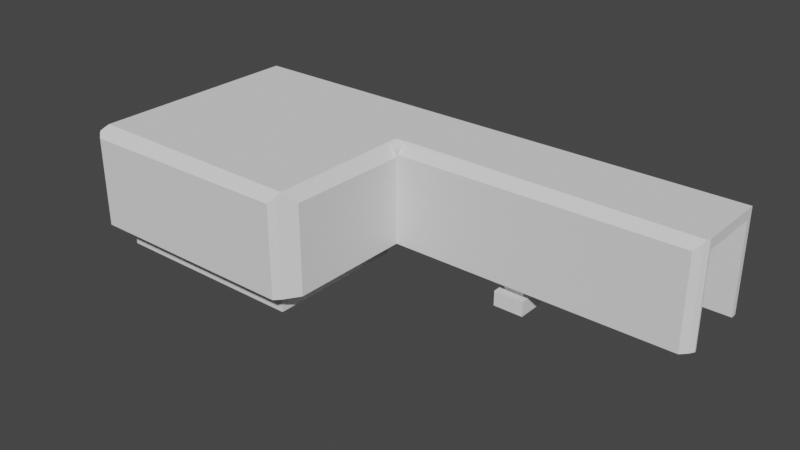 # Source: Mavic2FlexBoxTopWithEdgeOutput.blend  (saved by Blender 3.5.10; exported with 4.5.12 LTS)
import bpy
from mathutils import Matrix  # noqa: F401  (used for matrix-valued properties, if any)

bpy.ops.wm.read_factory_settings(use_empty=True)
scene = bpy.context.scene
scene.name = 'Scene'

# ---- collections
col_collection = bpy.data.collections.new('Collection'); scene.collection.children.link(col_collection)

# ---- world
world_world = bpy.data.worlds.new('World'); scene.world = world_world
world_world.use_nodes = True; world_world.node_tree.nodes.clear()
_N = world_world.node_tree.nodes; _L = world_world.node_tree.links
n0 = _N.new('ShaderNodeOutputWorld'); n0.name = 'World Output'; n0.location = (300, 300)
n1 = _N.new('ShaderNodeBackground'); n1.name = 'Background'; n1.location = (10, 300)
n1.inputs[0].default_value = (0.05088, 0.05088, 0.05088, 1.0)
_L.new(n1.outputs[0], n0.inputs[0])
n0.is_active_output = True
world_world.color = (0.05088, 0.05088, 0.05088)
world_world.use_sun_shadow = False
world_world.sun_shadow_jitter_overblur = 0.0

# ---- meshes
me_cube_009 = bpy.data.meshes.new('Cube.009')
me_cube_009.from_pydata([(0.4259, 0.225, -1.5), (-0.9259, -0.8333, -1.5), (0.4259, 0.6833, -1.507), (-0.8889, -0.75, -1.5), (-0.2461, 0.8417, -0.3948), (-0.9259, -0.8333, -0.5), (0.4259, 0.225, -1.2), (-0.8889, -0.75, -0.5), (0.4259, 0.6833, -1.207), (-0.9259, 0.8333, -1.5), (0.3148, 0.6833, -1.507), (-0.8889, 0.75, -1.5), (-0.9259, 0.8333, -0.5), (0.4259, 0.6833, -1.507), (0.3148, 0.6833, -1.207), (-0.8889, 0.75, -0.5), (-0.1852, -0.8333, -1.5), (0.3148, 0.225, -1.5), (-0.2222, -0.75, -1.5), (0.4259, 0.9333, -1.507), (-0.09259, 0.2083, -1.0), (-0.08505, 0.2721, 0.9603), (-0.2222, -0.75, -0.5), (0.4259, 0.9333, -1.207), (0.3148, 0.9333, -1.507), (0.3148, 0.225, -1.2), (0.3148, 0.9333, -1.207), (0.4259, 0.475, -1.5), (0.4259, 0.475, -1.2), (0.3148, 0.475, -1.5), (0.4259, 0.6833, -1.207), (0.3148, 0.475, -1.2), (0.3148, 0.6833, -1.507), (-0.9259, -0.8333, 0.8), (0.3148, 0.6833, -1.207), (-0.2407, 0.3125, 0.8), (0.4259, 0.9333, -1.507), (-0.1493, -1.0, -1.0), (0.4259, 0.9333, -1.207), (-0.9259, 0.8333, 0.8), (0.3148, 0.9333, -1.507), (-0.2407, 0.8542, 0.8), (0.3148, 0.9333, -1.207), (-0.1852, -0.8333, 0.8), (-0.1285, -0.9514, -1.0), (-0.09259, -0.8259, -1.0), (-0.1852, 0.8333, 0.8), (-0.09259, 0.2083, -1.0), (0.8472, 0.2083, -1.0), (0.8822, 0.2083, -0.7843), (-1.0, 0.8999, -1.0), (-0.9619, 1.0, -1.0), (-0.9928, 0.9261, -1.0), (-1.0, -0.8969, -1.0), (-0.961, -1.0, -1.0), (-0.9724, -0.9777, -1.0), (1.0, 0.2965, -1.0), (1.0, 0.2965, 1.0), (0.9679, 0.2083, -1.0), (0.9885, 0.2561, -1.0), (0.9679, 0.2083, -0.9413), (0.9666, 1.0, -1.0), (1.0, 0.9038, -1.0), (0.9849, 0.9569, -1.0), (1.0, 0.3125, -1.0), (1.0, 0.3125, 0.8), (1.0, 0.8542, -1.0), (1.0, 0.8542, 0.8), (-0.2407, 0.8542, -1.0), (-0.9259, -0.8333, -1.0), (-0.9259, 0.8333, -1.0), (-0.1852, -0.8333, -1.0), (-0.2407, 0.8333, 0.8), (-0.1852, 0.3125, 0.8), (0.3333, 0.3125, -1.0), (0.3333, 0.2932, -1.0), (0.4074, 0.3125, -1.0), (0.4074, 0.2932, -1.0), (0.3333, 0.3125, -0.01392), (0.4074, 0.3125, -0.01392), (0.3333, 0.8667, -1.0), (0.3333, 0.8542, -1.0), (0.4074, 0.8667, -1.0), (0.4074, 0.8542, -1.0), (0.3333, 0.8542, -0.0201), (0.4074, 0.8542, -0.0201), (0.3333, 0.7, -1.207), (0.3333, 0.8667, -1.207), (0.4074, 0.7, -1.207), (0.4074, 0.8667, -1.207), (0.3333, 0.2932, -1.2), (0.4074, 0.2932, -1.2), (0.3333, 0.4599, -1.2), (0.4074, 0.4599, -1.2), (0.3148, 0.9333, -1.207), (0.4259, 0.6833, -1.207), (0.4259, 0.6833, -1.207), (0.3148, 0.9333, -1.207), (0.4259, 0.6833, -1.207), (-0.1493, -1.0, 0.8082), (-0.961, -1.0, 0.7814), (-0.1237, -0.9348, 0.9811), (-0.1285, -0.9514, 0.9371), (-0.9724, -0.9777, 0.84), (-0.9619, 1.0, 0.5833), (0.9666, 1.0, 0.6842), (1.0, 0.9038, 0.9977), (1.0, 0.9029, 1.0), (0.9849, 0.9569, 0.8535), (0.9862, 0.9523, 0.8716), (0.9935, 0.2738, 1.0), (-0.0851, 0.2945, 1.0), (-0.08482, 0.2083, 0.792), (0.9679, 0.2083, 0.8267), (0.9934, 0.2735, 0.9995), (0.9885, 0.2561, 0.9535), (-1.0, 0.8999, 0.7256), (-1.0, -0.8969, 0.7478), (-0.9575, -0.9081, 1.0), (-0.9541, 0.7604, 1.0), (-0.9537, 0.8783, 1.0), (-0.9928, 0.9261, 0.7683), (-0.986, 0.9422, 0.808), (-0.9777, -0.9621, 0.881), (-0.9659, -0.9358, 0.9505), (-0.9734, 0.923, 0.8835), (-0.9541, 0.879, 0.9981), (-0.1217, -0.9242, 1.0), (-0.1244, 0.203, 1.0), (-0.09259, 0.2037, 0.7392), (-0.09259, -0.8259, 0.7596), (-0.1213, -0.9261, 0.9965), (-0.0851, 0.2849, 1.0), (-0.1243, 0.203, 1.0), (-0.1256, 0.2236, 1.0), (-0.1255, 0.2479, 1.0), (-0.1238, 0.2645, 1.0), (-0.1157, 0.2836, 1.0), (-0.1206, 0.276, 1.0), (-0.1087, 0.2879, 1.0), (-0.0984, 0.2886, 1.0), (-0.09259, 0.2083, 0.8933), (-0.09259, 0.2035, 0.8903), (-0.09259, 0.2083, 0.8933), (-0.08493, 0.2083, 0.8804), (-0.09088, 0.2083, 0.8894), (-0.08501, 0.2513, 0.9314), (-0.08496, 0.226, 0.8975), (-0.08506, 0.2714, 0.9676), (-0.1204, 0.2031, 0.9784), (-0.1017, 0.2034, 0.9109), (-0.1122, 0.2032, 0.9436), (-0.9259, 0.8333, -1.0), (-0.1852, 0.3125, -1.0), (-0.1852, -0.8333, -1.0), (-0.9259, -0.8333, -1.0), (-0.1852, 0.3125, -0.5), (-0.1852, 0.3125, -0.5), (-0.1852, -0.8333, -0.5), (-0.1852, -0.8333, -0.5), (-0.2461, 0.8333, -1.0), (-0.2461, 0.8417, -1.0), (-0.2407, 0.8417, -1.0), (-0.2407, 0.8417, -0.3948), (-0.2407, 0.8333, -0.3948), (-0.2461, 0.8333, -0.5), (-0.2461, 0.8333, -0.3948), (-0.2461, 0.8333, -1.5), (-0.1852, 0.3417, -0.5), (-0.1852, 0.3417, -1.5), (-0.2461, 0.75, -1.5), (-0.2222, 0.3417, -1.5), (-0.2461, 0.75, -0.5), (-0.2222, 0.3417, -0.5), (0.3333, 0.4135, -0.7606), (0.3333, 0.4599, -0.7606), (0.3333, 0.4135, -0.01392), (0.4074, 0.4599, -0.7606), (0.4074, 0.4135, -0.7606), (0.4074, 0.4135, -0.01392), (0.4074, 0.7, -0.7606), (0.3333, 0.7, -0.7606), (0.3333, 0.7468, -0.7606), (0.3333, 0.7468, -0.0201), (0.4074, 0.7468, -0.0201), (0.4074, 0.7468, -0.7606)], [], [(50, 53, 117, 116), (61, 51, 104, 105), (107, 57, 56, 64, 65, 67, 66, 62, 106), (100, 54, 37, 99), (59, 58, 48, 47, 20, 45, 44, 37, 54, 55, 53, 50, 52, 51, 61, 63, 62, 66, 83, 82, 80, 81, 68, 162, 161, 160, 152, 70, 69, 155, 71, 154, 153, 74, 75, 77, 76, 64, 56), (132, 111, 110, 57, 107, 120, 119, 118, 127, 128, 133, 134, 135, 136, 138, 137, 139, 140), (129, 130, 45, 20, 141, 142), (141, 20, 47, 143), (145, 143, 47, 48, 49, 60, 113, 112, 144), (49, 48, 58, 60), (130, 131, 101, 102, 44, 45), (99, 37, 44, 102), (52, 50, 116, 121), (122, 104, 51, 52, 121), (55, 54, 100, 103), (117, 53, 55, 103, 123), (115, 59, 56, 57, 110, 114), (60, 58, 59, 115, 113), (108, 63, 61, 105), (109, 106, 62, 63, 108), (163, 162, 68, 41, 72, 164), (85, 83, 66, 67, 41, 68, 81, 84), (73, 65, 64, 76, 79, 78, 74, 153, 156, 157), (46, 72, 41, 67, 65, 73), (73, 35, 72, 46), (70, 39, 33, 69), (152, 12, 165, 166, 164, 72, 39, 70), (43, 73, 157, 158, 159), (5, 155, 69, 33, 43, 159), (35, 73, 43, 33, 39, 72), (2, 13, 30, 8), (8, 34, 32, 2), (38, 36, 19, 23), (19, 40, 42, 23), (36, 38, 30, 13), (36, 13, 2, 19), (2, 32, 40, 19), (30, 38, 23, 96), (94, 34, 86, 87, 89, 88, 96, 23, 42, 97), (97, 42, 94), (95, 8, 30, 96), (8, 95, 98), (95, 96, 88, 86, 34, 8, 98), (91, 77, 75, 90), (90, 75, 74, 78, 176, 174, 175, 92), (93, 92, 175, 177), (79, 76, 77, 91, 93, 177, 178, 179), (176, 78, 79, 179), (181, 86, 88, 180), (84, 81, 80, 87, 86, 181, 182, 183), (80, 82, 89, 87), (88, 89, 82, 83, 85, 184, 185, 180), (184, 85, 84, 183), (0, 6, 25, 17), (17, 25, 31, 29), (29, 31, 28, 27), (27, 28, 6, 0), (17, 29, 27, 0), (90, 92, 31, 25, 6, 28, 93, 91), (93, 28, 31, 92), (34, 14, 10, 32), (10, 14, 26, 24), (40, 24, 26, 42), (32, 10, 24, 40), (94, 42, 26, 14, 34), (127, 118, 124, 101, 131), (124, 123, 103, 100, 99, 102, 101), (125, 109, 108, 105, 104, 122), (126, 120, 107, 106, 109, 125), (147, 144, 112, 21, 111, 132, 148, 146), (114, 110, 111, 21), (114, 21, 112, 113, 115), (120, 126, 119), (125, 122, 121, 116, 117, 123, 124, 118, 119, 126), (149, 133, 128, 129, 142, 150, 151), (129, 128, 127, 131, 130), (133, 149, 134), (151, 135, 134, 149), (150, 136, 135, 151), (150, 142, 141, 143, 145, 138, 136), (147, 137, 138, 145, 144), (139, 137, 147, 146), (148, 140, 139, 146), (132, 140, 148), (155, 5, 12, 152, 9, 1), (167, 9, 152, 160), (168, 156, 153, 154, 16, 169), (71, 155, 1, 16, 154), (170, 11, 9, 167), (16, 1, 3, 18, 171, 169), (9, 11, 3, 1), (15, 172, 165, 12, 5, 159, 158, 22, 7), (173, 22, 158, 157, 156, 168), (7, 3, 11, 15), (15, 11, 170, 172), (171, 18, 22, 173), (7, 22, 18, 3), (172, 170, 167, 160, 161, 4, 166, 165), (163, 4, 161, 162), (169, 171, 173, 168), (4, 163, 164, 166), (183, 182, 185, 184), (178, 174, 176, 179), (180, 185, 182, 181), (175, 174, 178, 177)])
me_cube_009.polygons.foreach_set('material_index', [0, 0, 0, 0, 0, 0, 0, 0, 0, 0, 0, 0, 0, 0, 0, 0, 0, 0, 0, 0, 0, 0, 0, 0, 0, 0, 0, 0, 0, 0, 0, 0, 0, 0, 0, 0, 0, 0, 0, 0, 0, 0, 0, 0, 0, 0, 0, 0, 0, 0, 0, 0, 0, 0, 0, 0, 0, 0, 0, 0, 0, 0, 0, 0, 0, 0, 0, 0, 0, 0, 0, 0, 0, 0, 0, 0, 0, 0, 0, 0, 0, 0, 0, 0, 0, 0, 0, 0, 0, 0, 0, 0, 0, 5, 5, 5, 5, 0, 0, 0, 0, 0, 0, 0, 0])
_uv = me_cube_009.uv_layers.new(name='UVMap')
_uv.uv.foreach_set('vector', [0.375, 0.2375, 0.375, 0.01289, 0.5935, 0.01289, 0.5907, 0.2375, 0.375, 0.4958, 0.375, 0.2548, 0.5729, 0.2548, 0.5855, 0.4958, 0.625, 0.5121, 0.625, 0.5879, 0.375, 0.5879, 0.375, 0.5859, 0.6, 0.5859, 0.6, 0.5182, 0.375, 0.5182, 0.375, 0.512, 0.6247, 0.512, 0.5977, 0.9951, 0.375, 0.9951, 0.375, 0.8937, 0.601, 0.8937, 0.3736, 0.593, 0.371, 0.599, 0.3559, 0.599, 0.2384, 0.599, 0.2384, 0.599, 0.2384, 0.7282, 0.2339, 0.7439, 0.2313, 0.75, 0.1299, 0.75, 0.1285, 0.7472, 0.125, 0.7371, 0.125, 0.5125, 0.1259, 0.5092, 0.1298, 0.5, 0.3708, 0.5, 0.3731, 0.5054, 0.375, 0.512, 0.375, 0.5182, 0.3009, 0.5182, 0.3009, 0.5167, 0.2917, 0.5167, 0.2917, 0.5182, 0.2199, 0.5182, 0.2199, 0.5198, 0.2192, 0.5198, 0.2192, 0.5208, 0.1343, 0.5208, 0.1343, 0.5208, 0.1343, 0.7292, 0.1343, 0.7292, 0.2269, 0.7292, 0.2269, 0.7292, 0.2269, 0.5859, 0.2917, 0.5859, 0.2917, 0.5884, 0.3009, 0.5884, 0.3009, 0.5859, 0.375, 0.5859, 0.375, 0.5879, 0.7606, 0.5894, 0.7606, 0.5882, 0.6258, 0.5908, 0.625, 0.5879, 0.625, 0.5121, 0.8692, 0.5152, 0.8693, 0.5299, 0.8697, 0.7385, 0.7652, 0.7405, 0.7656, 0.5996, 0.7655, 0.5996, 0.7657, 0.5971, 0.7657, 0.594, 0.7655, 0.5919, 0.7651, 0.5905, 0.7645, 0.5895, 0.7636, 0.589, 0.7623, 0.5889, 0.6106, 0.2493, 0.6112, 0.09486, 0.5562, 0.09486, 0.5562, 0.25, 0.6154, 0.25, 0.6153, 0.2493, 0.6154, 0.25, 0.5562, 0.25, 0.5562, 0.25, 0.6154, 0.25, 0.6153, 0.2503, 0.6154, 0.25, 0.5562, 0.25, 0.5562, 0.4312, 0.563, 0.438, 0.5581, 0.4545, 0.6133, 0.4545, 0.6123, 0.2515, 0.615, 0.2515, 0.563, 0.438, 0.5562, 0.4312, 0.5562, 0.4545, 0.5581, 0.4545, 0.716, 0.9168, 0.6932, 0.9286, 0.6913, 0.9278, 0.6875, 0.9256, 0.6875, 0.8288, 0.716, 0.8288, 0.6746, 0.9192, 0.6746, 0.8288, 0.6875, 0.8288, 0.6875, 0.9256, 0.6875, 0.8185, 0.6934, 0.8185, 0.6934, 0.9048, 0.6875, 0.9069, 0.6833, 0.9089, 0.6681, 0.8976, 0.6681, 0.8185, 0.6875, 0.8185, 0.6875, 0.9069, 0.6875, 0.8185, 0.694, 0.8185, 0.694, 0.9076, 0.6875, 0.9105, 0.668, 0.9059, 0.668, 0.8185, 0.6875, 0.8185, 0.6875, 0.9105, 0.6837, 0.9125, 0.6875, 0.8778, 0.6875, 0.7801, 0.6967, 0.7801, 0.6967, 0.8801, 0.6915, 0.8801, 0.6914, 0.8801, 0.6748, 0.783, 0.6748, 0.7801, 0.6875, 0.7801, 0.6875, 0.8778, 0.6748, 0.8714, 0.6875, 0.9112, 0.6875, 0.8185, 0.6989, 0.8185, 0.6989, 0.9027, 0.6865, 0.9121, 0.6754, 0.9184, 0.6754, 0.8185, 0.6875, 0.8185, 0.6875, 0.9112, 0.5835, 0.2442, 0.5625, 0.2442, 0.5625, 0.25, 0.625, 0.25, 0.625, 0.2404, 0.5835, 0.2404, 0.5965, 0.3594, 0.5625, 0.3594, 0.5625, 0.4594, 0.625, 0.4594, 0.625, 0.25, 0.5625, 0.25, 0.5625, 0.3469, 0.5965, 0.3469, 0.625, 0.9906, 0.625, 0.7906, 0.5625, 0.7906, 0.5625, 0.8906, 0.5967, 0.8906, 0.5967, 0.9031, 0.5625, 0.9031, 0.5625, 0.9906, 0.5799, 0.9906, 0.5799, 0.9906, 0.8656, 0.5096, 0.875, 0.5096, 0.875, 0.5, 0.6656, 0.5, 0.6656, 0.75, 0.8656, 0.75, 0.8656, 0.75, 0.875, 0.75, 0.875, 0.5096, 0.8656, 0.5096, 0.5417, 0.25, 0.625, 0.25, 0.625, 0.0, 0.5417, 0.0, 0.5417, 0.25, 0.5648, 0.25, 0.5648, 0.4794, 0.5697, 0.4794, 0.5697, 0.4813, 0.625, 0.4813, 0.625, 0.25, 0.5417, 0.25, 0.625, 0.75, 0.625, 0.5781, 0.5648, 0.5781, 0.5648, 0.75, 0.5648, 0.75, 0.5648, 1.0, 0.5417, 1.0, 0.5417, 1.0, 0.625, 1.0, 0.625, 0.75, 0.5648, 0.75, 0.6438, 0.5781, 0.625, 0.5781, 0.625, 0.75, 0.875, 0.75, 0.875, 0.5, 0.6438, 0.5, 0.375, 0.25, 0.375, 0.25, 0.625, 0.0, 0.625, 0.0, 0.625, 0.0, 0.625, 0.0, 0.375, 0.25, 0.375, 0.25, 0.625, 0.5, 0.375, 0.75, 0.375, 0.75, 0.625, 0.5, 0.375, 0.75, 0.375, 0.75, 0.625, 0.5, 0.625, 0.5, 0.375, 1.0, 0.625, 0.75, 0.625, 0.75, 0.375, 1.0, 0.375, 0.75, 0.125, 0.75, 0.125, 0.75, 0.375, 0.75, 0.125, 0.75, 0.125, 0.5, 0.375, 0.5, 0.375, 0.75, 0.875, 0.75, 0.625, 0.75, 0.625, 0.75, 0.875, 0.75, 0.625, 0.5, 0.875, 0.5, 0.8583, 0.5417, 0.6917, 0.5417, 0.6917, 0.7083, 0.8583, 0.7083, 0.875, 0.75, 0.625, 0.75, 0.625, 0.5, 0.625, 0.5, 0.625, 0.5, 0.625, 0.5, 0.625, 0.5, 0.875, 0.75, 0.875, 0.75, 0.875, 0.75, 0.875, 0.75, 0.875, 0.75, 0.875, 0.75, 0.875, 0.75, 0.875, 0.75, 0.875, 0.75, 0.8583, 0.7083, 0.8583, 0.5417, 0.875, 0.5, 0.875, 0.75, 0.875, 0.75, 0.3778, 0.2342, 0.4196, 0.0, 0.4196, 0.0, 0.3778, 0.2342, 0.3778, 0.4842, 0.4196, 0.25, 0.4196, 0.25, 0.625, 0.25, 0.625, 0.25, 0.4694, 0.3594, 0.4694, 0.4056, 0.3778, 0.4972, 0.3778, 0.7472, 0.3778, 0.7472, 0.4694, 0.6556, 0.4694, 0.6556, 0.625, 0.75, 0.4196, 0.75, 0.4196, 0.75, 0.3778, 0.9842, 0.3778, 0.9972, 0.4694, 0.9056, 0.4694, 0.8594, 0.625, 0.75, 0.6946, 0.5, 0.846, 0.5, 0.846, 0.75, 0.6946, 0.75, 0.4707, 0.0, 0.3778, 0.0, 0.3778, 0.0, 0.4707, 0.0, 0.625, 0.25, 0.4209, 0.25, 0.4209, 0.25, 0.3778, 0.25, 0.3778, 0.25, 0.4707, 0.25, 0.4707, 0.25, 0.625, 0.25, 0.4209, 0.5, 0.4209, 0.5, 0.3778, 0.5, 0.3778, 0.5, 0.3778, 0.75, 0.3778, 0.75, 0.4209, 0.75, 0.4209, 0.75, 0.625, 0.75, 0.625, 0.75, 0.4707, 0.75, 0.4707, 0.75, 0.8048, 0.75, 0.6438, 0.75, 0.6438, 0.5, 0.8048, 0.5, 0.375, 0.25, 0.625, 0.0, 0.625, 0.0, 0.375, 0.25, 0.375, 0.5, 0.625, 0.25, 0.625, 0.25, 0.375, 0.5, 0.375, 0.75, 0.625, 0.5, 0.625, 0.5, 0.375, 0.75, 0.375, 1.0, 0.625, 0.75, 0.625, 0.75, 0.375, 1.0, 0.125, 0.5, 0.375, 0.5, 0.375, 0.75, 0.125, 0.75, 0.8068, 0.5417, 0.6401, 0.5417, 0.625, 0.5, 0.875, 0.5, 0.875, 0.75, 0.625, 0.75, 0.6401, 0.7083, 0.8068, 0.7083, 0.6401, 0.7083, 0.625, 0.75, 0.625, 0.5, 0.6401, 0.5417, 0.625, 0.0, 0.625, 0.0, 0.375, 0.25, 0.375, 0.25, 0.375, 0.5, 0.625, 0.25, 0.625, 0.25, 0.375, 0.5, 0.375, 0.75, 0.375, 0.75, 0.625, 0.5, 0.625, 0.5, 0.125, 0.5, 0.125, 0.5, 0.375, 0.5, 0.375, 0.5, 0.625, 0.5, 0.625, 0.5, 0.625, 0.5, 0.875, 0.5, 0.875, 0.5, 0.69, 0.5817, 0.6941, 0.8074, 0.6875, 0.8096, 0.6875, 0.5822, 0.6896, 0.5816, 0.6875, 0.8096, 0.68, 0.8128, 0.6756, 0.8114, 0.6693, 0.8084, 0.669, 0.5892, 0.6828, 0.5835, 0.6875, 0.5822, 0.6875, 0.7915, 0.6875, 0.5269, 0.6892, 0.5271, 0.705, 0.5296, 0.7156, 0.7899, 0.6946, 0.7932, 0.675, 0.7889, 0.6748, 0.7888, 0.6735, 0.5251, 0.6738, 0.5251, 0.6875, 0.5269, 0.6875, 0.7915, 0.4399, 0.1592, 0.4397, 0.1537, 0.4297, 0.1502, 0.4426, 0.1743, 0.4449, 0.1819, 0.4458, 0.1793, 0.4435, 0.1743, 0.4413, 0.1674, 0.6875, 0.7088, 0.6876, 0.7088, 0.6928, 1.0, 0.6875, 1.0, 0.6875, 0.7088, 0.6875, 1.0, 0.6694, 1.0, 0.669, 0.7158, 0.6826, 0.7102, 0.6878, 0.9107, 0.6875, 0.9108, 0.6875, 0.8965, 0.6752, 0.9161, 0.6671, 0.9184, 0.6628, 0.9165, 0.6582, 0.9134, 0.6574, 0.6978, 0.6717, 0.6899, 0.6792, 0.693, 0.6846, 0.6963, 0.6875, 0.8965, 0.6875, 0.9108, 0.4454, 0.181, 0.4437, 0.1778, 0.4437, 0.1778, 0.4545, 0.2137, 0.4597, 0.1963, 0.4547, 0.1922, 0.4494, 0.1866, 0.7149, 1.0, 0.69, 1.0, 0.6895, 0.8647, 0.6898, 0.8645, 0.7125, 0.8765, 0.2305, 0.2334, 0.2279, 0.2352, 0.2306, 0.2371, 0.2238, 0.2391, 0.2307, 0.242, 0.2306, 0.2371, 0.2279, 0.2352, 0.2198, 0.244, 0.2308, 0.2462, 0.2307, 0.242, 0.2238, 0.2391, 0.2198, 0.244, 0.2174, 0.2482, 0.2177, 0.2492, 0.2177, 0.2492, 0.2173, 0.25, 0.2309, 0.25, 0.2308, 0.2462, 0.2183, 0.2563, 0.2309, 0.2538, 0.2309, 0.25, 0.2173, 0.25, 0.2162, 0.2527, 0.2309, 0.2579, 0.2309, 0.2538, 0.2183, 0.2563, 0.2225, 0.2614, 0.227, 0.2654, 0.231, 0.2627, 0.2309, 0.2579, 0.2225, 0.2614, 0.2309, 0.2681, 0.231, 0.2627, 0.227, 0.2654, 0.5, 0.0, 0.625, 0.0, 0.625, 0.25, 0.5, 0.25, 0.375, 0.25, 0.375, 0.0, 0.375, 0.4794, 0.375, 0.25, 0.5, 0.25, 0.5, 0.4794, 0.625, 0.5738, 0.625, 0.5781, 0.5, 0.5781, 0.5, 0.75, 0.375, 0.75, 0.375, 0.5738, 0.5, 0.75, 0.5, 1.0, 0.375, 1.0, 0.375, 0.75, 0.5, 0.75, 0.3544, 0.5125, 0.1375, 0.5125, 0.125, 0.5, 0.3544, 0.5, 0.375, 0.75, 0.125, 0.75, 0.1375, 0.7375, 0.3625, 0.7375, 0.3625, 0.5738, 0.375, 0.5738, 0.125, 0.5, 0.1375, 0.5125, 0.1375, 0.7375, 0.125, 0.75, 0.8625, 0.5125, 0.6456, 0.5125, 0.6456, 0.5, 0.875, 0.5, 0.875, 0.75, 0.625, 0.75, 0.625, 0.75, 0.6375, 0.7375, 0.8625, 0.7375, 0.6375, 0.5738, 0.6375, 0.7375, 0.625, 0.75, 0.625, 0.5781, 0.625, 0.5781, 0.625, 0.5738, 0.625, 0.0, 0.375, 0.0, 0.375, 0.25, 0.625, 0.25, 0.625, 0.25, 0.375, 0.25, 0.375, 0.491, 0.625, 0.491, 0.375, 0.5681, 0.375, 0.75, 0.625, 0.75, 0.625, 0.5681, 0.625, 1.0, 0.625, 0.75, 0.375, 0.75, 0.375, 1.0, 0.6062, 0.2042, 0.4276, 0.2042, 0.4276, 0.2458, 0.5169, 0.2458, 0.5169, 0.25, 0.625, 0.25, 0.625, 0.2458, 0.6062, 0.2458, 0.625, 0.2573, 0.625, 0.25, 0.5169, 0.25, 0.5169, 0.2573, 0.4276, 0.9177, 0.4276, 0.9677, 0.6062, 0.9677, 0.6062, 0.9177, 0.875, 0.5, 0.8677, 0.5, 0.8677, 0.5042, 0.875, 0.5042, 0.5072, 0.3366, 0.375, 0.3366, 0.375, 0.4366, 0.5072, 0.4366, 0.375, 0.8134, 0.375, 0.9134, 0.5083, 0.9134, 0.5083, 0.8134, 0.3116, 0.5351, 0.3116, 0.5, 0.2116, 0.5, 0.2116, 0.5351, 0.2116, 0.7152, 0.2116, 0.75, 0.3116, 0.75, 0.3116, 0.7152])
me_cube_009.update()

# ---- objects
ob_cube_009 = bpy.data.objects.new('Cube.009', me_cube_009)

# ---- transforms, parenting, visibility, modifiers, constraints
ob_cube_009.location = (0.0, 0.0, 1.4)
ob_cube_009.scale = (2.7, 1.2, 0.5)

# ---- collection membership
col_collection.objects.link(ob_cube_009)

# ---- scene / render settings (as saved in the file)
scene.frame_start = 1; scene.frame_end = 250; scene.frame_set(0)
scene.render.engine = 'BLENDER_EEVEE_NEXT'
scene.cycles.sampling_pattern = 'TABULATED_SOBOL'
scene.view_settings.view_transform = 'Filmic'
bpy.context.view_layer.update()

# ---- added for rendering (the .blend has no active camera and no usable light): camera, sun
cam_auto = bpy.data.cameras.new('AutoCamera')
cam_auto.lens = 50.0
cam_auto.sensor_width = 36.0
cam_auto.clip_end = 1000.0
ob_auto_camera = bpy.data.objects.new('AutoCamera', cam_auto)
scene.collection.objects.link(ob_auto_camera)
ob_auto_camera.location = (5.58907, -6.70688, 5.74461)
ob_auto_camera.rotation_euler = (1.09748, -7.21219e-08, 0.694738)
scene.camera = ob_auto_camera
light_auto_sun = bpy.data.lights.new('AutoSun', 'SUN')
light_auto_sun.energy = 3.0
light_auto_sun.angle = 0.0523599
ob_auto_sun = bpy.data.objects.new('AutoSun', light_auto_sun)
scene.collection.objects.link(ob_auto_sun)
ob_auto_sun.rotation_euler = (0.872665, 0.174533, 0.523599)
bpy.context.view_layer.update()
